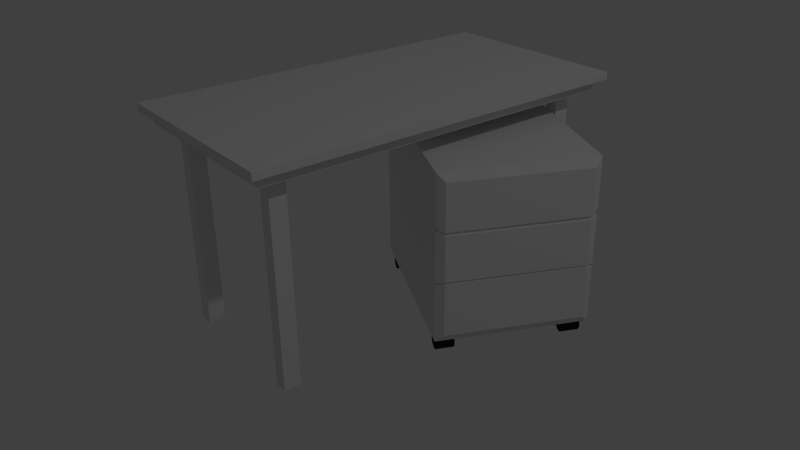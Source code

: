 # Source: desk.blend  (saved by Blender 2.68.0; exported with 4.5.12 LTS)
import bpy
from mathutils import Matrix  # noqa: F401  (used for matrix-valued properties, if any)

bpy.ops.wm.read_factory_settings(use_empty=True)
scene = bpy.context.scene
scene.name = 'Scene'

# ---- collections
col_collection_1 = bpy.data.collections.new('Collection 1'); scene.collection.children.link(col_collection_1)

# ---- materials (node trees are filled in below, after node groups)
mat_material = bpy.data.materials.new('Material')
mat_material.alpha_threshold = 0.0
mat_material.use_transparent_shadow = False
mat_material.roughness = 0.5
mat_material.line_color = (0.0, 0.0, 0.0, 1.0)
mat_material_001 = bpy.data.materials.new('Material.001')
mat_material_001.alpha_threshold = 0.0
mat_material_001.use_transparent_shadow = False
mat_material_001.diffuse_color = (0.01885, 0.01885, 0.01885, 1.0)
mat_material_001.roughness = 0.5
mat_material_001.line_color = (0.0, 0.0, 0.0, 1.0)

# ---- material node trees

# ---- world
world_world = bpy.data.worlds.new('World'); scene.world = world_world
world_world.color = (0.05088, 0.05088, 0.05088)
world_world.use_sun_shadow = False
world_world.sun_shadow_jitter_overblur = 0.0
world_world.cycles.sampling_method = 'MANUAL'
world_world.cycles.sample_map_resolution = 256

# ---- cameras
cam_camera = bpy.data.cameras.new('Camera')
cam_camera.clip_end = 100.0
cam_camera.lens = 35.0
cam_camera.sensor_width = 32.0
cam_camera.sensor_height = 18.0
cam_camera.ortho_scale = 7.314
cam_camera.dof.focus_distance = 0.0
cam_camera.dof.aperture_fstop = 128.0

# ---- lights
light_lamp = bpy.data.lights.new('Lamp', 'POINT')
light_lamp.transmission_factor = 0.0
light_lamp.cutoff_distance = 30.0
light_lamp.energy = 100.0
light_lamp.shadow_buffer_clip_start = 1.001
light_lamp.shadow_soft_size = 0.1
light_lamp.shadow_maximum_resolution = 0.006
light_lamp.use_absolute_resolution = True
light_lamp.cycles.use_multiple_importance_sampling = False

# ---- meshes
me_cube_001 = bpy.data.meshes.new('Cube.001')
me_cube_001.from_pydata([(0.1836, -0.5058, 0.04717), (0.2235, -0.4203, 0.04717), (0.1844, -0.5062, 0.03797), (0.2243, -0.4207, 0.03797), (0.1869, -0.5073, 0.02912), (0.2267, -0.4218, 0.02912), (0.1908, -0.5091, 0.02096), (0.2307, -0.4236, 0.02096), (0.1961, -0.5116, 0.01382), (0.236, -0.4261, 0.01382), (0.2026, -0.5146, 0.00795), (0.2425, -0.4291, 0.00795), (0.21, -0.5181, 0.003591), (0.2499, -0.4326, 0.003591), (0.218, -0.5218, 0.0009064), (0.2579, -0.4363, 0.0009063), (0.2264, -0.5257, 3.353e-08), (0.2662, -0.4402, -2.682e-08), (0.2347, -0.5296, 0.0009064), (0.2746, -0.4441, 0.0009063), (0.2427, -0.5333, 0.003591), (0.2826, -0.4478, 0.003591), (0.2501, -0.5368, 0.00795), (0.29, -0.4513, 0.00795), (0.2566, -0.5398, 0.01382), (0.2965, -0.4543, 0.01382), (0.2619, -0.5423, 0.02096), (0.3018, -0.4568, 0.02096), (0.2659, -0.5441, 0.02912), (0.3057, -0.4586, 0.02912), (0.2683, -0.5453, 0.03797), (0.3082, -0.4598, 0.03797), (0.2691, -0.5456, 0.04717), (0.309, -0.4601, 0.04717), (0.2683, -0.5453, 0.05637), (0.3082, -0.4598, 0.05637), (0.2659, -0.5441, 0.06522), (0.3057, -0.4586, 0.06522), (0.2619, -0.5423, 0.07338), (0.3018, -0.4568, 0.07338), (0.2566, -0.5398, 0.08052), (0.2965, -0.4543, 0.08052), (0.2501, -0.5368, 0.08639), (0.29, -0.4513, 0.08639), (0.2427, -0.5333, 0.09075), (0.2826, -0.4478, 0.09075), (0.2347, -0.5296, 0.09343), (0.2746, -0.4441, 0.09343), (0.2264, -0.5257, 0.09434), (0.2662, -0.4402, 0.09434), (0.218, -0.5218, 0.09343), (0.2579, -0.4363, 0.09343), (0.21, -0.5181, 0.09075), (0.2499, -0.4326, 0.09075), (0.2026, -0.5146, 0.08639), (0.2425, -0.4291, 0.08639), (0.1961, -0.5116, 0.08052), (0.236, -0.4261, 0.08052), (0.1908, -0.5091, 0.07338), (0.2307, -0.4236, 0.07338), (0.1869, -0.5073, 0.06522), (0.2267, -0.4218, 0.06522), (0.1844, -0.5062, 0.05637), (0.2243, -0.4207, 0.05637), (0.4656, 0.09895, 0.04717), (0.5055, 0.1844, 0.04717), (0.4664, 0.09856, 0.03797), (0.5063, 0.1841, 0.03797), (0.4689, 0.09743, 0.02912), (0.5087, 0.1829, 0.02912), (0.4728, 0.09559, 0.02096), (0.5127, 0.1811, 0.02096), (0.4781, 0.09311, 0.01382), (0.518, 0.1786, 0.01382), (0.4846, 0.09009, 0.00795), (0.5245, 0.1756, 0.00795), (0.492, 0.08664, 0.003591), (0.5319, 0.1721, 0.003591), (0.5, 0.0829, 0.0009064), (0.5399, 0.1684, 0.0009063), (0.5084, 0.07901, 3.353e-08), (0.5482, 0.1645, -3.353e-08), (0.5167, 0.07512, 0.0009064), (0.5566, 0.1606, 0.0009063), (0.5247, 0.07138, 0.003591), (0.5646, 0.1569, 0.003591), (0.5321, 0.06794, 0.00795), (0.572, 0.1534, 0.00795), (0.5386, 0.06492, 0.01382), (0.5785, 0.1504, 0.01382), (0.5439, 0.06244, 0.02096), (0.5838, 0.1479, 0.02096), (0.5479, 0.06059, 0.02912), (0.5877, 0.1461, 0.02912), (0.5503, 0.05946, 0.03797), (0.5902, 0.145, 0.03797), (0.5511, 0.05908, 0.04717), (0.591, 0.1446, 0.04717), (0.5503, 0.05946, 0.05637), (0.5902, 0.145, 0.05637), (0.5479, 0.06059, 0.06522), (0.5877, 0.1461, 0.06522), (0.5439, 0.06244, 0.07338), (0.5838, 0.1479, 0.07338), (0.5386, 0.06492, 0.08052), (0.5785, 0.1504, 0.08052), (0.5321, 0.06794, 0.08639), (0.572, 0.1534, 0.08639), (0.5247, 0.07138, 0.09075), (0.5646, 0.1569, 0.09075), (0.5167, 0.07512, 0.09343), (0.5566, 0.1606, 0.09343), (0.5084, 0.07901, 0.09434), (0.5482, 0.1645, 0.09434), (0.5, 0.0829, 0.09343), (0.5399, 0.1684, 0.09343), (0.492, 0.08664, 0.09075), (0.5319, 0.1721, 0.09075), (0.4846, 0.09009, 0.08639), (0.5245, 0.1756, 0.08639), (0.4781, 0.09311, 0.08052), (0.518, 0.1786, 0.08052), (0.4728, 0.09559, 0.07338), (0.5127, 0.1811, 0.07338), (0.4689, 0.09743, 0.06522), (0.5087, 0.1829, 0.06522), (0.4664, 0.09856, 0.05637), (0.5063, 0.1841, 0.05637), (-0.309, 0.4601, 0.04717), (-0.2691, 0.5456, 0.04717), (-0.3082, 0.4598, 0.03797), (-0.2683, 0.5453, 0.03797), (-0.3057, 0.4586, 0.02912), (-0.2659, 0.5441, 0.02912), (-0.3018, 0.4568, 0.02096), (-0.2619, 0.5423, 0.02096), (-0.2965, 0.4543, 0.01382), (-0.2566, 0.5398, 0.01382), (-0.29, 0.4513, 0.00795), (-0.2501, 0.5368, 0.00795), (-0.2826, 0.4478, 0.003591), (-0.2427, 0.5333, 0.003591), (-0.2746, 0.4441, 0.0009064), (-0.2347, 0.5296, 0.0009063), (-0.2662, 0.4402, 3.353e-08), (-0.2264, 0.5257, -3.353e-08), (-0.2579, 0.4363, 0.0009064), (-0.218, 0.5218, 0.0009063), (-0.2499, 0.4326, 0.003591), (-0.21, 0.5181, 0.003591), (-0.2425, 0.4291, 0.00795), (-0.2026, 0.5146, 0.00795), (-0.236, 0.4261, 0.01382), (-0.1961, 0.5116, 0.01382), (-0.2307, 0.4236, 0.02096), (-0.1908, 0.5091, 0.02096), (-0.2267, 0.4218, 0.02912), (-0.1869, 0.5073, 0.02912), (-0.2243, 0.4207, 0.03797), (-0.1844, 0.5062, 0.03797), (-0.2235, 0.4203, 0.04717), (-0.1836, 0.5058, 0.04717), (-0.2243, 0.4207, 0.05637), (-0.1844, 0.5062, 0.05637), (-0.2267, 0.4218, 0.06522), (-0.1869, 0.5073, 0.06522), (-0.2307, 0.4236, 0.07338), (-0.1908, 0.5091, 0.07338), (-0.236, 0.4261, 0.08052), (-0.1961, 0.5116, 0.08052), (-0.2425, 0.4291, 0.08639), (-0.2026, 0.5146, 0.08639), (-0.2499, 0.4326, 0.09075), (-0.21, 0.5181, 0.09075), (-0.2579, 0.4363, 0.09343), (-0.218, 0.5218, 0.09343), (-0.2662, 0.4402, 0.09434), (-0.2264, 0.5257, 0.09434), (-0.2746, 0.4441, 0.09343), (-0.2347, 0.5296, 0.09343), (-0.2826, 0.4478, 0.09075), (-0.2427, 0.5333, 0.09075), (-0.29, 0.4513, 0.08639), (-0.2501, 0.5368, 0.08639), (-0.2965, 0.4543, 0.08052), (-0.2566, 0.5398, 0.08052), (-0.3018, 0.4568, 0.07338), (-0.2619, 0.5423, 0.07338), (-0.3057, 0.4586, 0.06522), (-0.2659, 0.5441, 0.06522), (-0.3082, 0.4598, 0.05637), (-0.2683, 0.5453, 0.05637), (-0.591, -0.1446, 0.04717), (-0.5511, -0.05908, 0.04717), (-0.5902, -0.145, 0.03797), (-0.5503, -0.05946, 0.03797), (-0.5877, -0.1461, 0.02912), (-0.5479, -0.06059, 0.02912), (-0.5838, -0.1479, 0.02096), (-0.5439, -0.06244, 0.02096), (-0.5785, -0.1504, 0.01382), (-0.5386, -0.06492, 0.01382), (-0.572, -0.1534, 0.00795), (-0.5321, -0.06794, 0.00795), (-0.5646, -0.1569, 0.003591), (-0.5247, -0.07138, 0.003591), (-0.5566, -0.1606, 0.0009064), (-0.5167, -0.07512, 0.0009063), (-0.5482, -0.1645, 3.353e-08), (-0.5084, -0.07901, -2.682e-08), (-0.5399, -0.1684, 0.0009064), (-0.5, -0.0829, 0.0009063), (-0.5319, -0.1721, 0.003591), (-0.492, -0.08664, 0.003591), (-0.5245, -0.1756, 0.00795), (-0.4846, -0.09009, 0.00795), (-0.518, -0.1786, 0.01382), (-0.4781, -0.09311, 0.01382), (-0.5127, -0.1811, 0.02096), (-0.4728, -0.09559, 0.02096), (-0.5087, -0.1829, 0.02912), (-0.4689, -0.09743, 0.02912), (-0.5063, -0.1841, 0.03797), (-0.4664, -0.09856, 0.03797), (-0.5055, -0.1844, 0.04717), (-0.4656, -0.09895, 0.04717), (-0.5063, -0.1841, 0.05637), (-0.4664, -0.09856, 0.05637), (-0.5087, -0.1829, 0.06522), (-0.4689, -0.09743, 0.06522), (-0.5127, -0.1811, 0.07338), (-0.4728, -0.09559, 0.07338), (-0.518, -0.1786, 0.08052), (-0.4781, -0.09311, 0.08052), (-0.5245, -0.1756, 0.08639), (-0.4846, -0.09009, 0.08639), (-0.5319, -0.1721, 0.09075), (-0.492, -0.08664, 0.09075), (-0.5399, -0.1684, 0.09343), (-0.5, -0.0829, 0.09343), (-0.5482, -0.1645, 0.09434), (-0.5084, -0.07901, 0.09434), (-0.5566, -0.1606, 0.09343), (-0.5167, -0.07512, 0.09343), (-0.5646, -0.1569, 0.09075), (-0.5247, -0.07138, 0.09075), (-0.572, -0.1534, 0.08639), (-0.5321, -0.06794, 0.08639), (-0.5785, -0.1504, 0.08052), (-0.5386, -0.06492, 0.08052), (-0.5838, -0.1479, 0.07338), (-0.5439, -0.06244, 0.07338), (-0.5877, -0.1461, 0.06522), (-0.5479, -0.06059, 0.06522), (-0.5902, -0.145, 0.05637), (-0.5503, -0.05946, 0.05637), (-0.6343, -0.1448, 0.09735), (-0.2962, 0.5803, 0.09735), (0.6102, 0.1576, 0.09735), (0.2721, -0.5674, 0.09735), (-0.6343, -0.1448, 0.9973), (-0.2962, 0.5803, 0.9973), (0.6102, 0.1576, 0.9973), (0.2721, -0.5674, 0.9973), (-0.6433, -0.09688, 0.1419), (-0.3386, 0.5564, 0.1419), (-0.6433, -0.09688, 0.9528), (-0.3386, 0.5564, 0.9528), (-0.2962, 0.5803, 0.7204), (-0.6343, -0.1448, 0.7204), (0.6102, 0.1576, 0.7204), (0.2721, -0.5674, 0.7204), (-0.3386, 0.5564, 0.7033), (-0.6433, -0.09688, 0.7033), (-0.2962, 0.5803, 0.6988), (0.6102, 0.1576, 0.6988), (0.2721, -0.5674, 0.6988), (-0.3386, 0.5564, 0.6838), (-0.6343, -0.1448, 0.6988), (-0.6433, -0.09688, 0.6838), (-0.2962, 0.5803, 0.4286), (0.6102, 0.1576, 0.4286), (0.2721, -0.5674, 0.4286), (-0.3386, 0.5564, 0.4403), (-0.6343, -0.1448, 0.4286), (-0.6433, -0.09688, 0.4403), (-0.2962, 0.5803, 0.4155), (0.6102, 0.1576, 0.4155), (0.2721, -0.5674, 0.4155), (-0.3386, 0.5564, 0.4286), (-0.6343, -0.1448, 0.4155), (-0.6433, -0.09688, 0.4286), (-0.2888, 0.5768, 0.7204), (-0.6269, -0.1482, 0.7204), (-0.3313, 0.553, 0.7033), (-0.6359, -0.1003, 0.7033), (-0.2888, 0.5768, 0.6988), (-0.3313, 0.553, 0.6838), (-0.6269, -0.1482, 0.6988), (-0.6359, -0.1003, 0.6838), (-0.2888, 0.5768, 0.4286), (-0.3313, 0.553, 0.4403), (-0.6269, -0.1482, 0.4286), (-0.6359, -0.1003, 0.4403), (-0.2888, 0.5768, 0.4155), (-0.3313, 0.553, 0.4286), (-0.6269, -0.1482, 0.4155), (-0.6359, -0.1003, 0.4286)], [], [(0, 1, 3, 2), (2, 3, 5, 4), (4, 5, 7, 6), (6, 7, 9, 8), (8, 9, 11, 10), (10, 11, 13, 12), (12, 13, 15, 14), (14, 15, 17, 16), (16, 17, 19, 18), (18, 19, 21, 20), (20, 21, 23, 22), (22, 23, 25, 24), (24, 25, 27, 26), (26, 27, 29, 28), (28, 29, 31, 30), (30, 31, 33, 32), (32, 33, 35, 34), (34, 35, 37, 36), (36, 37, 39, 38), (38, 39, 41, 40), (40, 41, 43, 42), (42, 43, 45, 44), (44, 45, 47, 46), (46, 47, 49, 48), (48, 49, 51, 50), (50, 51, 53, 52), (52, 53, 55, 54), (54, 55, 57, 56), (56, 57, 59, 58), (58, 59, 61, 60), (3, 1, 63, 61, 59, 57, 55, 53, 51, 49, 47, 45, 43, 41, 39, 37, 35, 33, 31, 29, 27, 25, 23, 21, 19, 17, 15, 13, 11, 9, 7, 5), (62, 63, 1, 0), (60, 61, 63, 62), (0, 2, 4, 6, 8, 10, 12, 14, 16, 18, 20, 22, 24, 26, 28, 30, 32, 34, 36, 38, 40, 42, 44, 46, 48, 50, 52, 54, 56, 58, 60, 62), (64, 65, 67, 66), (66, 67, 69, 68), (68, 69, 71, 70), (70, 71, 73, 72), (72, 73, 75, 74), (74, 75, 77, 76), (76, 77, 79, 78), (78, 79, 81, 80), (80, 81, 83, 82), (82, 83, 85, 84), (84, 85, 87, 86), (86, 87, 89, 88), (88, 89, 91, 90), (90, 91, 93, 92), (92, 93, 95, 94), (94, 95, 97, 96), (96, 97, 99, 98), (98, 99, 101, 100), (100, 101, 103, 102), (102, 103, 105, 104), (104, 105, 107, 106), (106, 107, 109, 108), (108, 109, 111, 110), (110, 111, 113, 112), (112, 113, 115, 114), (114, 115, 117, 116), (116, 117, 119, 118), (118, 119, 121, 120), (120, 121, 123, 122), (122, 123, 125, 124), (67, 65, 127, 125, 123, 121, 119, 117, 115, 113, 111, 109, 107, 105, 103, 101, 99, 97, 95, 93, 91, 89, 87, 85, 83, 81, 79, 77, 75, 73, 71, 69), (126, 127, 65, 64), (124, 125, 127, 126), (64, 66, 68, 70, 72, 74, 76, 78, 80, 82, 84, 86, 88, 90, 92, 94, 96, 98, 100, 102, 104, 106, 108, 110, 112, 114, 116, 118, 120, 122, 124, 126), (128, 129, 131, 130), (130, 131, 133, 132), (132, 133, 135, 134), (134, 135, 137, 136), (136, 137, 139, 138), (138, 139, 141, 140), (140, 141, 143, 142), (142, 143, 145, 144), (144, 145, 147, 146), (146, 147, 149, 148), (148, 149, 151, 150), (150, 151, 153, 152), (152, 153, 155, 154), (154, 155, 157, 156), (156, 157, 159, 158), (158, 159, 161, 160), (160, 161, 163, 162), (162, 163, 165, 164), (164, 165, 167, 166), (166, 167, 169, 168), (168, 169, 171, 170), (170, 171, 173, 172), (172, 173, 175, 174), (174, 175, 177, 176), (176, 177, 179, 178), (178, 179, 181, 180), (180, 181, 183, 182), (182, 183, 185, 184), (184, 185, 187, 186), (186, 187, 189, 188), (131, 129, 191, 189, 187, 185, 183, 181, 179, 177, 175, 173, 171, 169, 167, 165, 163, 161, 159, 157, 155, 153, 151, 149, 147, 145, 143, 141, 139, 137, 135, 133), (190, 191, 129, 128), (188, 189, 191, 190), (128, 130, 132, 134, 136, 138, 140, 142, 144, 146, 148, 150, 152, 154, 156, 158, 160, 162, 164, 166, 168, 170, 172, 174, 176, 178, 180, 182, 184, 186, 188, 190), (192, 193, 195, 194), (194, 195, 197, 196), (196, 197, 199, 198), (198, 199, 201, 200), (200, 201, 203, 202), (202, 203, 205, 204), (204, 205, 207, 206), (206, 207, 209, 208), (208, 209, 211, 210), (210, 211, 213, 212), (212, 213, 215, 214), (214, 215, 217, 216), (216, 217, 219, 218), (218, 219, 221, 220), (220, 221, 223, 222), (222, 223, 225, 224), (224, 225, 227, 226), (226, 227, 229, 228), (228, 229, 231, 230), (230, 231, 233, 232), (232, 233, 235, 234), (234, 235, 237, 236), (236, 237, 239, 238), (238, 239, 241, 240), (240, 241, 243, 242), (242, 243, 245, 244), (244, 245, 247, 246), (246, 247, 249, 248), (248, 249, 251, 250), (250, 251, 253, 252), (195, 193, 255, 253, 251, 249, 247, 245, 243, 241, 239, 237, 235, 233, 231, 229, 227, 225, 223, 221, 219, 217, 215, 213, 211, 209, 207, 205, 203, 201, 199, 197), (254, 255, 193, 192), (252, 253, 255, 254), (192, 194, 196, 198, 200, 202, 204, 206, 208, 210, 212, 214, 216, 218, 220, 222, 224, 226, 228, 230, 232, 234, 236, 238, 240, 242, 244, 246, 248, 250, 252, 254), (260, 261, 267, 266), (286, 287, 258, 257), (287, 288, 259, 258), (288, 290, 256, 259), (256, 257, 258, 259), (263, 262, 261, 260), (291, 289, 265, 264), (286, 257, 265, 289), (257, 256, 264, 265), (269, 260, 266, 273), (261, 262, 270, 268), (262, 263, 271, 270), (263, 260, 269, 271), (266, 267, 272, 273), (261, 268, 272, 267), (290, 284, 302, 306), (268, 270, 275, 274), (270, 271, 276, 275), (271, 269, 278, 276), (273, 272, 294, 295), (286, 289, 305, 304), (284, 278, 279, 285), (274, 275, 281, 280), (275, 276, 282, 281), (276, 278, 284, 282), (279, 277, 283, 285), (274, 280, 283, 277), (277, 279, 299, 297), (280, 281, 287, 286), (281, 282, 288, 287), (282, 284, 290, 288), (285, 283, 301, 303), (289, 291, 307, 305), (256, 290, 291, 264), (298, 293, 295, 299), (295, 294, 297, 299), (292, 296, 297, 294), (306, 302, 303, 307), (303, 301, 305, 307), (300, 304, 305, 301), (283, 280, 300, 301), (274, 277, 297, 296), (278, 269, 293, 298), (291, 290, 306, 307), (272, 268, 292, 294), (284, 285, 303, 302), (279, 278, 298, 299), (269, 273, 295, 293), (280, 286, 304, 300), (268, 274, 296, 292)])
me_cube_001.polygons.foreach_set('material_index', [1, 1, 1, 1, 1, 1, 1, 1, 1, 1, 1, 1, 1, 1, 1, 1, 1, 1, 1, 1, 1, 1, 1, 1, 1, 1, 1, 1, 1, 1, 1, 1, 1, 1, 1, 1, 1, 1, 1, 1, 1, 1, 1, 1, 1, 1, 1, 1, 1, 1, 1, 1, 1, 1, 1, 1, 1, 1, 1, 1, 1, 1, 1, 1, 1, 1, 1, 1, 1, 1, 1, 1, 1, 1, 1, 1, 1, 1, 1, 1, 1, 1, 1, 1, 1, 1, 1, 1, 1, 1, 1, 1, 1, 1, 1, 1, 1, 1, 1, 1, 1, 1, 1, 1, 1, 1, 1, 1, 1, 1, 1, 1, 1, 1, 1, 1, 1, 1, 1, 1, 1, 1, 1, 1, 1, 1, 1, 1, 1, 1, 1, 1, 1, 1, 1, 1, 0, 0, 0, 0, 0, 0, 0, 0, 0, 0, 0, 0, 0, 0, 0, 0, 0, 0, 0, 0, 0, 0, 0, 0, 0, 0, 0, 0, 0, 0, 0, 0, 0, 0, 0, 0, 0, 0, 0, 0, 0, 0, 0, 0, 0, 0, 0, 0, 0, 0])
_uv = me_cube_001.uv_layers.new(name='UVMap')
_uv.uv.foreach_set('vector', [0.0, 0.0, 0.0, 0.0, 0.0, 0.0, 0.0, 0.0, 0.0, 0.0, 0.0, 0.0, 0.0, 0.0, 0.0, 0.0, 0.0, 0.0, 0.0, 0.0, 0.0, 0.0, 0.0, 0.0, 0.0, 0.0, 0.0, 0.0, 0.0, 0.0, 0.0, 0.0, 0.0, 0.0, 0.0, 0.0, 0.0, 0.0, 0.0, 0.0, 0.0, 0.0, 0.0, 0.0, 0.0, 0.0, 0.0, 0.0, 0.0, 0.0, 0.0, 0.0, 0.0, 0.0, 0.0, 0.0, 0.0, 0.0, 0.0, 0.0, 0.0, 0.0, 0.0, 0.0, 0.0, 0.0, 0.0, 0.0, 0.0, 0.0, 0.0, 0.0, 0.0, 0.0, 0.0, 0.0, 0.0, 0.0, 0.0, 0.0, 0.0, 0.0, 0.0, 0.0, 0.0, 0.0, 0.0, 0.0, 0.0, 0.0, 0.0, 0.0, 0.0, 0.0, 0.0, 0.0, 0.0, 0.0, 0.0, 0.0, 0.0, 0.0, 0.0, 0.0, 0.0, 0.0, 0.0, 0.0, 0.0, 0.0, 0.0, 0.0, 0.0, 0.0, 0.0, 0.0, 0.0, 0.0, 0.0, 0.0, 0.0, 0.0, 0.0, 0.0, 0.0, 0.0, 0.0, 0.0, 0.0, 0.0, 0.0, 0.0, 0.0, 0.0, 0.0, 0.0, 0.0, 0.0, 0.0, 0.0, 0.0, 0.0, 0.0, 0.0, 0.0, 0.0, 0.0, 0.0, 0.0, 0.0, 0.0, 0.0, 0.0, 0.0, 0.0, 0.0, 0.0, 0.0, 0.0, 0.0, 0.0, 0.0, 0.0, 0.0, 0.0, 0.0, 0.0, 0.0, 0.0, 0.0, 0.0, 0.0, 0.0, 0.0, 0.0, 0.0, 0.0, 0.0, 0.0, 0.0, 0.0, 0.0, 0.0, 0.0, 0.0, 0.0, 0.0, 0.0, 0.0, 0.0, 0.0, 0.0, 0.0, 0.0, 0.0, 0.0, 0.0, 0.0, 0.0, 0.0, 0.0, 0.0, 0.0, 0.0, 0.0, 0.0, 0.0, 0.0, 0.0, 0.0, 0.0, 0.0, 0.0, 0.0, 0.0, 0.0, 0.0, 0.0, 0.0, 0.0, 0.0, 0.0, 0.0, 0.0, 0.0, 0.0, 0.0, 0.0, 0.0, 0.0, 0.0, 0.0, 0.0, 0.0, 0.0, 0.0, 0.0, 0.0, 0.0, 0.0, 0.0, 0.0, 0.0, 0.0, 0.0, 0.0, 0.0, 0.0, 0.0, 0.0, 0.0, 0.0, 0.0, 0.0, 0.0, 0.0, 0.0, 0.0, 0.0, 0.0, 0.0, 0.0, 0.0, 0.0, 0.0, 0.0, 0.0, 0.0, 0.0, 0.0, 0.0, 0.0, 0.0, 0.0, 0.0, 0.0, 0.0, 0.0, 0.0, 0.0, 0.0, 0.0, 0.0, 0.0, 0.0, 0.0, 0.0, 0.0, 0.0, 0.0, 0.0, 0.0, 0.0, 0.0, 0.0, 0.0, 0.0, 0.0, 0.0, 0.0, 0.0, 0.0, 0.0, 0.0, 0.0, 0.0, 0.0, 0.0, 0.0, 0.0, 0.0, 0.0, 0.0, 0.0, 0.0, 0.0, 0.0, 0.0, 0.0, 0.0, 0.0, 0.0, 0.0, 0.0, 0.0, 0.0, 0.0, 0.0, 0.0, 0.0, 0.0, 0.0, 0.0, 0.0, 0.0, 0.0, 0.0, 0.0, 0.0, 0.0, 0.0, 0.0, 0.0, 0.0, 0.0, 0.0, 0.0, 0.0, 0.0, 0.0, 0.0, 0.0, 0.0, 0.0, 0.0, 0.0, 0.0, 0.0, 0.0, 0.0, 0.0, 0.0, 0.0, 0.0, 0.0, 0.0, 0.0, 0.0, 0.0, 0.0, 0.0, 0.0, 0.0, 0.0, 0.0, 0.0, 0.0, 0.0, 0.0, 0.0, 0.0, 0.0, 0.0, 0.0, 0.0, 0.0, 0.0, 0.0, 0.0, 0.0, 0.0, 0.0, 0.0, 0.0, 0.0, 0.0, 0.0, 0.0, 0.0, 0.0, 0.0, 0.0, 0.0, 0.0, 0.0, 0.0, 0.0, 0.0, 0.0, 0.0, 0.0, 0.0, 0.0, 0.0, 0.0, 0.0, 0.0, 0.0, 0.0, 0.0, 0.0, 0.0, 0.0, 0.0, 0.0, 0.0, 0.0, 0.0, 0.0, 0.0, 0.0, 0.0, 0.0, 0.0, 0.0, 0.0, 0.0, 0.0, 0.0, 0.0, 0.0, 0.0, 0.0, 0.0, 0.0, 0.0, 0.0, 0.0, 0.0, 0.0, 0.0, 0.0, 0.0, 0.0, 0.0, 0.0, 0.0, 0.0, 0.0, 0.0, 0.0, 0.0, 0.0, 0.0, 0.0, 0.0, 0.0, 0.0, 0.0, 0.0, 0.0, 0.0, 0.0, 0.0, 0.0, 0.0, 0.0, 0.0, 0.0, 0.0, 0.0, 0.0, 0.0, 0.0, 0.0, 0.0, 0.0, 0.0, 0.0, 0.0, 0.0, 0.0, 0.0, 0.0, 0.0, 0.0, 0.0, 0.0, 0.0, 0.0, 0.0, 0.0, 0.0, 0.0, 0.0, 0.0, 0.0, 0.0, 0.0, 0.0, 0.0, 0.0, 0.0, 0.0, 0.0, 0.0, 0.0, 0.0, 0.0, 0.0, 0.0, 0.0, 0.0, 0.0, 0.0, 0.0, 0.0, 0.0, 0.0, 0.0, 0.0, 0.0, 0.0, 0.0, 0.0, 0.0, 0.0, 0.0, 0.0, 0.0, 0.0, 0.0, 0.0, 0.0, 0.0, 0.0, 0.0, 0.0, 0.0, 0.0, 0.0, 0.0, 0.0, 0.0, 0.0, 0.0, 0.0, 0.0, 0.0, 0.0, 0.0, 0.0, 0.0, 0.0, 0.0, 0.0, 0.0, 0.0, 0.0, 0.0, 0.0, 0.0, 0.0, 0.0, 0.0, 0.0, 0.0, 0.0, 0.0, 0.0, 0.0, 0.0, 0.0, 0.0, 0.0, 0.0, 0.0, 0.0, 0.0, 0.0, 0.0, 0.0, 0.0, 0.0, 0.0, 0.0, 0.0, 0.0, 0.0, 0.0, 0.0, 0.0, 0.0, 0.0, 0.0, 0.0, 0.0, 0.0, 0.0, 0.0, 0.0, 0.0, 0.0, 0.0, 0.0, 0.0, 0.0, 0.0, 0.0, 0.0, 0.0, 0.0, 0.0, 0.0, 0.0, 0.0, 0.0, 0.0, 0.0, 0.0, 0.0, 0.0, 0.0, 0.0, 0.0, 0.0, 0.0, 0.0, 0.0, 0.0, 0.0, 0.0, 0.0, 0.0, 0.0, 0.0, 0.0, 0.0, 0.0, 0.0, 0.0, 0.0, 0.0, 0.0, 0.0, 0.0, 0.0, 0.0, 0.0, 0.0, 0.0, 0.0, 0.0, 0.0, 0.0, 0.0, 0.0, 0.0, 0.0, 0.0, 0.0, 0.0, 0.0, 0.0, 0.0, 0.0, 0.0, 0.0, 0.0, 0.0, 0.0, 0.0, 0.0, 0.0, 0.0, 0.0, 0.0, 0.0, 0.0, 0.0, 0.0, 0.0, 0.0, 0.0, 0.0, 0.0, 0.0, 0.0, 0.0, 0.0, 0.0, 0.0, 0.0, 0.0, 0.0, 0.0, 0.0, 0.0, 0.0, 0.0, 0.0, 0.0, 0.0, 0.0, 0.0, 0.0, 0.0, 0.0, 0.0, 0.0, 0.0, 0.0, 0.0, 0.0, 0.0, 0.0, 0.0, 0.0, 0.0, 0.0, 0.0, 0.0, 0.0, 0.0, 0.0, 0.0, 0.0, 0.0, 0.0, 0.0, 0.0, 0.0, 0.0, 0.0, 0.0, 0.0, 0.0, 0.0, 0.0, 0.0, 0.0, 0.0, 0.0, 0.0, 0.0, 0.0, 0.0, 0.0, 0.0, 0.0, 0.0, 0.0, 0.0, 0.0, 0.0, 0.0, 0.0, 0.0, 0.0, 0.0, 0.0, 0.0, 0.0, 0.0, 0.0, 0.0, 0.0, 0.0, 0.0, 0.0, 0.0, 0.0, 0.0, 0.0, 0.0, 0.0, 0.0, 0.0, 0.0, 0.0, 0.0, 0.0, 0.0, 0.0, 0.0, 0.0, 0.0, 0.0, 0.0, 0.0, 0.0, 0.0, 0.0, 0.0, 0.0, 0.0, 0.0, 0.0, 0.0, 0.0, 0.0, 0.0, 0.0, 0.0, 0.0, 0.0, 0.0, 0.0, 0.0, 0.0, 0.0, 0.0, 0.0, 0.0, 0.0, 0.0, 0.0, 0.0, 0.0, 0.0, 0.0, 0.0, 0.0, 0.0, 0.0, 0.0, 0.0, 0.0, 0.0, 0.0, 0.0, 0.0, 0.0, 0.0, 0.0, 0.0, 0.0, 0.0, 0.0, 0.0, 0.0, 0.0, 0.0, 0.0, 0.0, 0.0, 0.0, 0.0, 0.0, 0.0, 0.0, 0.0, 0.0, 0.0, 0.0, 0.0, 0.0, 0.0, 0.0, 0.0, 0.0, 0.0, 0.0, 0.0, 0.0, 0.0, 0.0, 0.0, 0.0, 0.0, 0.0, 0.0, 0.0, 0.0, 0.0, 0.0, 0.0, 0.0, 0.0, 0.0, 0.0, 0.0, 0.0, 0.0, 0.0, 0.0, 0.0, 0.0, 0.0, 0.0, 0.0, 0.0, 0.0, 0.0, 0.0, 0.0, 0.0, 0.0, 0.0, 0.0, 0.0, 0.0, 0.0, 0.0, 0.0, 0.0, 0.0, 0.0, 0.0, 0.0, 0.0, 0.0, 0.0, 0.0, 0.0, 0.0, 0.0, 0.0, 0.0, 0.0, 0.0, 0.0, 0.0, 0.0, 0.0, 0.0, 0.0, 0.0, 0.0, 0.0, 0.0, 0.0, 0.0, 0.0, 0.0, 0.0, 0.0, 0.0, 0.0, 0.0, 0.0, 0.0, 0.0, 0.0, 0.0, 0.0, 0.0, 0.0, 0.0, 0.0, 0.0, 0.0, 0.0, 0.0, 0.0, 0.0, 0.0, 0.0, 0.0, 0.0, 0.0, 0.0, 0.0, 0.0, 0.0, 0.0, 0.0, 0.0, 0.0, 0.0, 0.0, 0.0, 0.0, 0.0, 0.0, 0.0, 0.0, 0.0, 0.0, 0.0, 0.0, 0.0, 0.0, 0.0, 0.0, 0.0, 0.0, 0.0, 0.0, 0.0, 0.0, 0.0, 0.0, 0.0, 0.0, 0.0, 0.0, 0.0, 0.0, 0.0, 0.0, 0.0, 0.0, 0.0, 0.0, 0.0, 0.0, 0.0, 0.0, 0.0, 0.0, 0.0, 0.0, 0.0, 0.0, 0.0, 0.0, 0.0, 0.0, 0.0, 0.0, 0.0, 0.0, 0.0, 0.0, 0.0, 0.0, 0.0, 0.0, 0.0, 0.0, 0.0, 0.0, 0.0, 0.0, 0.0, 0.0, 0.0, 0.0, 0.0, 0.0, 0.0, 0.0, 0.0, 0.0, 0.0, 0.0, 0.0, 0.0, 0.0, 0.0, 0.0, 0.0, 0.0, 0.0, 0.0, 0.0, 0.0, 0.0, 0.0, 0.0, 0.0, 0.0, 0.0, 0.0, 0.0, 0.0, 0.0, 0.0, 0.0, 0.0, 0.0, 0.0, 0.0, 0.0, 0.0, 0.0, 0.0, 0.0, 0.0, 0.0, 0.0, 0.0, 0.0, 0.0, 0.0, 0.0, 0.0, 0.0, 0.0, 0.0, 0.0, 0.0, 0.0, 0.0, 0.0, 0.0, 0.0, 0.0, 0.0, 0.0, 0.0, 0.0, 0.0, 0.0, 0.0, 0.0, 0.0, 0.0, 0.0, 0.0, 0.0, 0.0, 0.0, 0.0, 0.0, 0.0, 0.0, 0.0, 0.0, 0.0, 0.0, 0.0, 0.0, 0.0, 0.0, 0.0, 0.0, 0.0, 0.0, 0.0, 0.0, 0.0, 0.0, 0.0, 0.0, 0.0, 0.0, 0.0, 0.0, 0.0, 0.0, 0.0, 0.0, 0.0, 0.0, 0.0, 0.0, 0.0, 0.0, 0.0, 0.0, 0.0, 0.0, 0.0, 0.0, 0.0, 0.0, 0.0, 0.0, 0.0, 0.0, 0.0, 0.0, 0.0, 0.0, 0.0, 0.0, 0.0, 0.0, 0.0, 0.0, 0.0, 0.0, 0.0, 0.0, 0.0, 0.0, 0.0, 0.0, 0.0, 0.0, 0.0, 0.0, 0.0, 0.0, 0.0, 0.0, 0.0, 0.0, 0.0, 0.0, 0.0, 0.0, 0.0, 0.0, 0.0, 0.0, 0.0, 0.0, 0.0, 0.0, 0.0, 0.0, 0.0, 0.0, 0.0, 0.0, 0.0, 0.0, 0.0, 0.0, 0.0, 0.0, 0.0, 0.0, 0.0, 0.0, 0.0, 0.0, 0.0, 0.0, 0.0, 0.0, 0.0, 0.0, 0.0, 0.0, 0.0, 0.0, 0.0, 0.0, 0.0, 0.0, 0.0, 0.0, 0.0, 0.0, 0.0, 0.0, 0.0, 0.0, 0.0, 0.0, 0.0, 0.0, 0.0, 0.0, 0.0, 0.0, 0.0, 0.0, 0.0, 0.0, 0.0, 0.0, 0.0, 0.0, 0.0, 0.0, 0.0, 0.0, 0.0, 0.0, 0.0, 0.0, 0.0, 0.0, 0.0, 0.0, 0.0, 0.0, 0.0, 0.0, 0.0, 0.0, 0.0, 0.0, 0.0, 0.0, 0.0, 0.0, 0.0, 0.0, 0.0, 0.0, 0.0, 0.0, 0.0, 0.0, 0.0, 0.0, 0.0, 0.0, 0.0, 0.0, 0.0, 0.0, 0.0, 0.0, 0.0, 0.0, 0.0, 0.0, 0.0, 0.0, 0.0, 0.0, 0.0, 0.0, 0.0, 0.0, 0.0, 0.0, 0.0, 0.0, 0.0, 0.0, 0.0, 0.0, 0.0, 0.0, 0.0, 0.0, 0.0, 0.0, 0.0, 0.0, 0.0, 0.0, 0.0, 0.0, 0.0, 0.0, 0.0, 0.0, 0.0, 0.0, 0.0, 0.0, 0.0, 0.0, 0.0, 0.0, 0.0, 0.0, 0.0, 0.0, 0.0, 0.0, 0.0, 0.0, 0.0, 0.0, 0.0, 0.0, 0.0, 0.0, 0.0, 0.0, 0.0, 0.0, 0.0, 0.0, 0.0, 0.0, 0.0, 0.0, 0.0, 0.0, 0.0, 0.0, 0.0, 0.0, 0.0, 0.0, 0.0, 0.0, 0.0, 0.0, 0.0, 0.0, 0.0, 0.0, 0.0, 0.0, 0.0, 0.0, 0.0, 0.0, 0.0, 0.0, 0.0, 0.0, 0.0, 0.0, 0.0, 0.0, 0.0, 0.0, 0.0, 0.0, 0.0, 0.0, 0.0, 0.0, 0.0, 0.0, 0.0, 0.0, 0.0, 0.0, 0.0, 0.0, 0.0, 0.0, 0.0, 0.0, 0.0, 0.0, 0.0, 0.0, 0.0, 0.0, 0.0, 0.0, 0.0, 0.0, 0.0, 0.0, 0.0, 0.0, 0.0, 0.0, 0.0, 0.0, 0.0, 0.0, 0.0, 0.0, 0.0, 0.0, 0.0, 0.0, 0.0, 0.0, 0.0, 0.0, 0.0, 0.0, 0.0, 0.0, 0.0, 0.0, 0.0, 0.0, 0.0, 0.0, 0.0, 0.0, 0.0, 0.0, 0.0, 0.0, 0.0, 0.0, 0.0, 0.0, 0.0, 0.0, 0.0, 0.0, 0.0, 0.0, 0.0, 0.0, 0.0, 0.0, 0.0, 0.0, 0.0, 0.0, 0.0, 0.0, 0.0, 0.0, 0.0, 0.0, 0.0, 0.0, 0.0, 0.0, 0.0, 0.0, 0.0, 0.0, 0.0, 0.0, 0.0, 0.0, 0.0, 0.0, 0.0, 0.0, 0.0, 0.0, 0.0, 0.0, 0.0, 0.0, 0.0, 0.0, 0.0, 0.0, 0.0, 0.0, 0.0, 0.0, 0.0, 0.0, 0.0, 0.0, 0.0, 0.0, 0.0, 0.0, 3.552e-05, 3.552e-05, 1.0, 3.552e-05, 0.9505, 0.1262, 0.04954, 0.1262, 7.632e-05, 0.9374, 0.5815, 0.9374, 0.5815, 0.9999, 7.632e-05, 0.9999, 0.8888, 0.06258, 9.427e-05, 0.06258, 9.426e-05, 9.436e-05, 0.8888, 9.426e-05, 0.9999, 0.05633, 9.486e-05, 0.05633, 9.485e-05, 9.509e-05, 0.9999, 9.485e-05, 8.943e-05, 8.955e-05, 0.7999, 8.943e-05, 0.7999, 0.9999, 8.955e-05, 0.9999, 0.9999, 8.952e-05, 0.9999, 0.7999, 8.943e-05, 0.7999, 8.961e-05, 8.943e-05, 0.4652, 0.06256, 6.82e-05, 0.06256, 6.82e-05, 6.841e-05, 0.4652, 6.82e-05, 2.327e-05, 0.06252, 2.327e-05, 2.327e-05, 0.05417, 0.04953, 0.05417, 0.1058, 1.0, 0.06607, 2.57e-05, 0.06607, 0.04953, 2.57e-05, 0.9505, 2.615e-05, 0.05417, 0.5, 0.05417, 1.0, 2.327e-05, 0.9505, 2.343e-05, 0.5, 7.624e-05, 7.624e-05, 0.5815, 7.624e-05, 0.5815, 0.5, 7.628e-05, 0.5, 0.8888, 0.9999, 9.44e-05, 0.9999, 9.433e-05, 0.5, 0.8888, 0.5, 0.9999, 0.8999, 9.497e-05, 0.8999, 9.491e-05, 0.45, 0.9999, 0.45, 0.4652, 0.9999, 6.831e-05, 0.9999, 6.825e-05, 0.5, 0.4652, 0.5, 2.327e-05, 1.0, 2.327e-05, 0.5, 0.05417, 0.5, 0.05417, 0.9505, 9.486e-05, 0.05633, 9.487e-05, 0.1126, 9.487e-05, 0.1126, 9.486e-05, 0.05633, 7.628e-05, 0.5, 0.5815, 0.5, 0.5815, 0.75, 7.63e-05, 0.75, 0.8888, 0.5, 9.433e-05, 0.5, 9.43e-05, 0.25, 0.8888, 0.25, 0.9999, 0.45, 9.491e-05, 0.45, 9.488e-05, 0.2251, 0.9999, 0.2251, 0.4652, 0.5, 6.825e-05, 0.5, 6.825e-05, 0.5, 0.4652, 0.5, 2.327e-05, 0.06252, 0.05417, 0.1058, 0.05417, 0.1058, 2.327e-05, 0.06252, 0.05417, 0.125, 0.05417, 0.25, 2.352e-05, 0.2748, 2.356e-05, 0.1621, 7.63e-05, 0.75, 0.5815, 0.75, 0.5815, 0.8749, 7.631e-05, 0.8749, 0.8888, 0.25, 9.43e-05, 0.25, 9.428e-05, 0.1251, 0.8888, 0.1251, 0.9999, 0.2251, 9.488e-05, 0.2251, 9.487e-05, 0.1126, 0.9999, 0.1126, 0.4652, 0.25, 6.822e-05, 0.25, 6.821e-05, 0.1251, 0.4652, 0.1251, 2.327e-05, 0.25, 2.327e-05, 0.125, 0.05417, 0.1621, 0.05417, 0.2748, 6.822e-05, 0.25, 0.4652, 0.25, 0.4652, 0.25, 6.822e-05, 0.25, 7.631e-05, 0.8749, 0.5815, 0.8749, 0.5815, 0.9374, 7.632e-05, 0.9374, 0.8888, 0.1251, 9.428e-05, 0.1251, 9.427e-05, 0.06258, 0.8888, 0.06258, 0.9999, 0.1126, 9.487e-05, 0.1126, 9.486e-05, 0.05633, 0.9999, 0.05633, 0.4652, 0.1251, 6.821e-05, 0.1251, 6.821e-05, 0.1251, 0.4652, 0.1251, 6.82e-05, 0.06256, 0.4652, 0.06256, 0.4652, 0.06256, 6.82e-05, 0.06256, 0.05417, 2.327e-05, 0.05417, 0.06252, 2.358e-05, 0.1058, 2.36e-05, 0.04953, 0.05417, 0.25, 0.05417, 0.5, 2.343e-05, 0.5, 2.352e-05, 0.2748, 0.4652, 0.5, 6.825e-05, 0.5, 6.822e-05, 0.25, 0.4652, 0.25, 2.327e-05, 0.5, 2.327e-05, 0.25, 0.05417, 0.2748, 0.05417, 0.5, 0.05417, 0.06252, 0.05417, 0.125, 2.356e-05, 0.1621, 2.358e-05, 0.1058, 0.4652, 0.1251, 6.821e-05, 0.1251, 6.82e-05, 0.06256, 0.4652, 0.06256, 2.327e-05, 0.125, 2.327e-05, 0.06252, 0.05417, 0.1058, 0.05417, 0.1621, 0.05417, 0.1621, 2.327e-05, 0.125, 2.327e-05, 0.125, 0.05417, 0.1621, 2.327e-05, 0.25, 0.05417, 0.2748, 0.05417, 0.2748, 2.327e-05, 0.25, 9.488e-05, 0.2251, 9.491e-05, 0.45, 9.491e-05, 0.45, 9.488e-05, 0.2251, 2.358e-05, 0.1058, 0.05417, 0.06252, 0.05417, 0.06252, 2.358e-05, 0.1058, 0.05417, 0.5, 2.327e-05, 0.5, 2.327e-05, 0.5, 0.05417, 0.5, 0.05417, 0.125, 2.356e-05, 0.1621, 2.356e-05, 0.1621, 0.05417, 0.125, 2.352e-05, 0.2748, 0.05417, 0.25, 0.05417, 0.25, 2.352e-05, 0.2748, 0.05417, 0.5, 2.343e-05, 0.5, 2.343e-05, 0.5, 0.05417, 0.5, 7.631e-05, 0.8749, 7.632e-05, 0.9374, 7.632e-05, 0.9374, 7.631e-05, 0.8749, 7.628e-05, 0.5, 7.63e-05, 0.75, 7.63e-05, 0.75, 7.628e-05, 0.5])
me_cube_001.materials.append(mat_material)
me_cube_001.materials.append(mat_material_001)
me_cube_001.use_remesh_preserve_volume = False
me_cube_001.use_remesh_preserve_attributes = False
me_cube_001.use_mirror_vertex_groups = False
me_cube_001.auto_texspace = False
me_cube_001.update()
me_cube = bpy.data.meshes.new('Cube')
me_cube.from_pydata([(0.4911, 1.007, 1.1), (0.4911, -0.9925, 1.1), (-0.5089, -0.9925, 1.1), (-0.5089, 1.007, 1.1), (0.4911, 1.007, 1.2), (0.4911, -0.9925, 1.2), (-0.5089, -0.9925, 1.2), (-0.5089, 1.007, 1.2), (0.4911, -0.9136, 1.1), (-0.5089, -0.9136, 1.1), (0.4911, -0.9136, 1.2), (-0.5089, -0.9136, 1.2), (-0.5089, 0.9147, 1.1), (-0.5089, 0.9147, 1.2), (0.4911, 0.9147, 1.1), (0.4911, 0.9147, 1.2), (0.4195, 1.007, 1.1), (0.4195, -0.9925, 1.1), (0.4195, 1.007, 1.2), (0.4195, -0.9925, 1.2), (0.4195, -0.9136, 1.1), (0.4195, -0.9136, 1.2), (0.4195, 0.9147, 1.1), (0.4195, 0.9147, 1.2), (-0.4163, 1.007, 1.1), (-0.4163, -0.9925, 1.1), (-0.4163, 1.007, 1.2), (-0.4163, -0.9925, 1.2), (-0.4163, -0.9136, 1.1), (-0.4163, 0.9147, 1.1), (-0.4163, -0.9136, 1.2), (-0.4163, 0.9147, 1.2), (-0.5089, -0.8263, 1.1), (-0.5089, -0.8263, 1.2), (0.4911, -0.8263, 1.1), (0.4911, -0.8263, 1.2), (0.4195, -0.8263, 1.1), (0.4195, -0.8263, 1.2), (-0.4163, -0.8263, 1.1), (-0.4163, -0.8263, 1.2), (0.4195, 0.8252, 1.1), (-0.4163, 0.8252, 1.1), (-0.5089, 0.8252, 1.1), (-0.5089, 0.8252, 1.2), (0.4911, 0.8252, 1.1), (0.4911, 0.8252, 1.2), (0.4195, 0.8252, 1.2), (-0.4163, 0.8252, 1.2), (-0.3473, 1.007, 1.1), (-0.3473, -0.9925, 1.1), (-0.3473, 1.007, 1.2), (-0.3473, -0.9925, 1.2), (-0.3473, -0.9136, 1.1), (-0.3473, 0.9147, 1.1), (-0.3473, -0.9136, 1.2), (-0.3473, 0.9147, 1.2), (-0.3473, -0.8263, 1.1), (-0.3473, -0.8263, 1.2), (-0.3473, 0.8252, 1.1), (-0.3473, 0.8252, 1.2), (0.3441, 1.007, 1.1), (0.3441, -0.9925, 1.1), (0.3441, 1.007, 1.2), (0.3441, -0.9925, 1.2), (0.3441, -0.9136, 1.1), (0.3441, 0.9147, 1.1), (0.3441, -0.9136, 1.2), (0.3441, 0.9147, 1.2), (0.3441, -0.8263, 1.2), (0.3441, 0.8252, 1.2), (0.3441, -0.8263, 1.1), (0.3441, 0.8252, 1.1), (0.4195, -0.9136, -1.907e-07), (0.4195, 0.9147, -1.907e-07), (-0.4163, -0.9136, -1.907e-07), (-0.4163, 0.9147, -1.907e-07), (0.4195, -0.8263, -1.907e-07), (-0.4163, -0.8263, -1.907e-07), (0.4195, 0.8252, -1.907e-07), (-0.4163, 0.8252, -1.907e-07), (-0.3473, -0.9136, -1.907e-07), (-0.3473, 0.9147, -1.907e-07), (-0.3473, -0.8263, -1.907e-07), (-0.3473, 0.8252, -1.907e-07), (0.3441, -0.9136, -1.907e-07), (0.3441, 0.9147, -1.907e-07), (0.3441, -0.8263, -1.907e-07), (0.3441, 0.8252, -1.907e-07), (0.4911, 1.007, 1.16), (0.4911, -0.9925, 1.16), (-0.5089, -0.9925, 1.16), (-0.5089, 1.007, 1.16), (0.4911, -0.9136, 1.16), (-0.5089, -0.9136, 1.16), (-0.5089, 0.9147, 1.16), (0.4911, 0.9147, 1.16), (0.4195, -0.9925, 1.16), (0.4195, 1.007, 1.16), (-0.4163, -0.9925, 1.16), (-0.4163, 1.007, 1.16), (0.4911, -0.8263, 1.16), (-0.5089, -0.8263, 1.16), (-0.5089, 0.8252, 1.16), (0.4911, 0.8252, 1.16), (-0.3473, -0.9925, 1.16), (-0.3473, 1.007, 1.16), (0.3441, -0.9925, 1.16), (0.3441, 1.007, 1.16), (0.5411, 1.007, 1.2), (0.5411, -0.9925, 1.2), (0.5411, -0.9136, 1.2), (0.5411, 0.9147, 1.2), (0.5411, -0.8263, 1.2), (0.5411, 0.8252, 1.2), (0.5411, 1.007, 1.16), (0.5411, -0.9925, 1.16), (0.5411, -0.9136, 1.16), (0.5411, 0.9147, 1.16), (0.5411, -0.8263, 1.16), (0.5411, 0.8252, 1.16), (-0.5589, -0.9925, 1.2), (-0.5589, 1.007, 1.2), (-0.5589, -0.9136, 1.2), (-0.5589, 0.9147, 1.2), (-0.5589, -0.8263, 1.2), (-0.5589, 0.8252, 1.2), (-0.5589, -0.9925, 1.16), (-0.5589, 1.007, 1.16), (-0.5589, -0.9136, 1.16), (-0.5589, 0.9147, 1.16), (-0.5589, -0.8263, 1.16), (-0.5589, 0.8252, 1.16), (0.4911, 1.057, 1.2), (-0.5089, 1.057, 1.2), (0.4195, 1.057, 1.2), (-0.4163, 1.057, 1.2), (-0.3473, 1.057, 1.2), (0.3441, 1.057, 1.2), (0.4911, 1.057, 1.16), (-0.5089, 1.057, 1.16), (0.4195, 1.057, 1.16), (-0.4163, 1.057, 1.16), (-0.3473, 1.057, 1.16), (0.3441, 1.057, 1.16), (0.5411, 1.057, 1.2), (0.5411, 1.057, 1.16), (-0.5589, 1.057, 1.2), (-0.5589, 1.057, 1.16), (0.4911, -1.043, 1.2), (-0.5089, -1.043, 1.2), (0.4195, -1.043, 1.2), (-0.4163, -1.043, 1.2), (-0.3473, -1.043, 1.2), (0.3441, -1.043, 1.2), (0.4911, -1.043, 1.16), (-0.5089, -1.043, 1.16), (0.4195, -1.043, 1.16), (-0.4163, -1.043, 1.16), (-0.3473, -1.043, 1.16), (0.3441, -1.043, 1.16), (0.5411, -1.043, 1.2), (0.5411, -1.043, 1.16), (-0.5589, -1.043, 1.2), (-0.5589, -1.043, 1.16)], [], [(28, 25, 2, 9), (30, 11, 6, 27), (4, 15, 111, 108), (115, 109, 160, 161), (11, 33, 124, 122), (99, 24, 3, 91), (38, 28, 9, 32), (39, 33, 11, 30), (95, 88, 114, 117), (102, 101, 130, 131), (101, 93, 128, 130), (24, 29, 12, 3), (26, 7, 13, 31), (15, 45, 113, 111), (8, 1, 17, 20), (10, 21, 19, 5), (6, 120, 162, 149), (88, 0, 16, 97), (34, 8, 20, 36), (35, 37, 21, 10), (0, 14, 22, 16), (4, 18, 23, 15), (52, 49, 25, 28), (54, 30, 27, 51), (96, 89, 154, 156), (105, 48, 24, 99), (58, 41, 79, 83), (57, 39, 30, 54), (48, 53, 29, 24), (50, 26, 31, 55), (41, 38, 32, 42), (47, 43, 33, 39), (89, 92, 116, 115), (4, 108, 144, 132), (44, 34, 36, 40), (45, 46, 37, 35), (58, 56, 38, 41), (59, 47, 39, 57), (94, 102, 131, 129), (29, 41, 42, 12), (31, 13, 43, 47), (45, 35, 112, 113), (14, 44, 40, 22), (15, 23, 46, 45), (52, 28, 74, 80), (55, 31, 47, 59), (64, 61, 49, 52), (66, 54, 51, 63), (51, 27, 151, 152), (107, 60, 48, 105), (70, 64, 52, 56), (68, 57, 54, 66), (60, 65, 53, 48), (62, 50, 55, 67), (71, 70, 56, 58), (69, 59, 57, 68), (65, 71, 58, 53), (67, 55, 59, 69), (20, 17, 61, 64), (21, 66, 63, 19), (63, 51, 152, 153), (97, 16, 60, 107), (40, 71, 87, 78), (37, 68, 66, 21), (16, 22, 65, 60), (18, 62, 67, 23), (40, 36, 70, 71), (46, 69, 68, 37), (56, 52, 80, 82), (23, 67, 69, 46), (82, 80, 74, 77), (81, 83, 79, 75), (76, 72, 84, 86), (73, 78, 87, 85), (28, 38, 77, 74), (29, 53, 81, 75), (20, 64, 84, 72), (65, 22, 73, 85), (38, 56, 82, 77), (41, 29, 75, 79), (70, 36, 76, 86), (71, 65, 85, 87), (36, 20, 72, 76), (64, 70, 86, 84), (53, 58, 83, 81), (22, 40, 78, 73), (8, 92, 89, 1), (25, 98, 90, 2), (12, 94, 91, 3), (127, 121, 146, 147), (34, 100, 92, 8), (2, 90, 93, 9), (42, 102, 94, 12), (0, 88, 95, 14), (1, 89, 96, 17), (108, 114, 145, 144), (49, 104, 98, 25), (26, 50, 136, 135), (44, 103, 100, 34), (9, 93, 101, 32), (32, 101, 102, 42), (14, 95, 103, 44), (61, 106, 104, 49), (97, 107, 143, 140), (17, 96, 106, 61), (50, 62, 137, 136), (116, 110, 109, 115), (118, 112, 110, 116), (114, 108, 111, 117), (119, 113, 112, 118), (117, 111, 113, 119), (10, 5, 109, 110), (114, 88, 138, 145), (103, 95, 117, 119), (90, 98, 157, 155), (35, 10, 110, 112), (92, 100, 118, 116), (100, 103, 119, 118), (129, 123, 121, 127), (126, 120, 122, 128), (131, 125, 123, 129), (128, 122, 124, 130), (130, 124, 125, 131), (6, 11, 122, 120), (91, 94, 129, 127), (13, 7, 121, 123), (33, 43, 125, 124), (43, 13, 123, 125), (93, 90, 126, 128), (120, 126, 163, 162), (133, 139, 147, 146), (135, 141, 139, 133), (132, 138, 140, 134), (136, 142, 141, 135), (137, 143, 142, 136), (134, 140, 143, 137), (138, 132, 144, 145), (7, 26, 135, 133), (62, 18, 134, 137), (88, 97, 140, 138), (99, 91, 139, 141), (121, 7, 133, 146), (18, 4, 132, 134), (91, 127, 147, 139), (107, 105, 142, 143), (105, 99, 141, 142), (157, 151, 149, 155), (154, 148, 150, 156), (158, 152, 151, 157), (159, 153, 152, 158), (156, 150, 153, 159), (148, 154, 161, 160), (155, 149, 162, 163), (89, 115, 161, 154), (109, 5, 148, 160), (19, 63, 153, 150), (27, 6, 149, 151), (104, 106, 159, 158), (98, 104, 158, 157), (126, 90, 155, 163), (5, 19, 150, 148), (106, 96, 156, 159)])
_uv = me_cube.uv_layers.new(name='UVMap')
_uv.uv.foreach_set('vector', [0.03767, 0.5684, 0.0001421, 0.5684, 0.0001421, 0.5244, 0.03767, 0.5244, 0.915, -0.05964, 0.915, -0.1868, 0.971, -0.1868, 0.971, -0.05964, -0.4471, 1.187, -0.3813, 1.187, -0.3813, 1.255, -0.4471, 1.255, 0.0, 0.0, 0.0, 0.0, 0.0, 0.0, 0.0, 0.0, 0.915, -0.1868, 0.8531, -0.1868, 0.8531, -0.2555, 0.915, -0.2555, 0.113, 7.127e-05, 0.113, 0.05461, 0.06899, 0.05461, 0.06899, 6.735e-05, 0.07918, 0.5684, 0.03767, 0.5684, 0.03767, 0.5244, 0.07918, 0.5244, 0.8531, -0.05964, 0.8531, -0.1868, 0.915, -0.1868, 0.915, -0.05964, 0.9316, 0.4999, 0.9757, 0.4999, 0.9756, 0.5237, 0.9316, 0.5236, 0.8894, 0.02468, 0.1043, 0.02431, 0.1043, 0.0004678, 0.8894, 0.0009118, 0.1043, 0.02431, 0.06264, 0.02436, 0.06264, 0.0003567, 0.1043, 0.0004678, 0.9511, 0.5684, 0.907, 0.5684, 0.907, 0.5244, 0.9511, 0.5244, -0.4471, -0.05959, -0.4471, -0.1868, -0.3813, -0.1868, -0.3813, -0.05959, -0.3813, 1.187, -0.3179, 1.187, -0.3179, 1.255, -0.3813, 1.255, 0.03767, 0.9999, 0.0001396, 0.9999, 0.0001405, 0.9658, 0.03767, 0.9658, 0.9151, 1.187, 0.9151, 1.088, 0.971, 1.088, 0.971, 1.187, 0.971, -0.1868, 0.971, -0.2555, 1.006, -0.2555, 1.006, -0.1868, 0.5447, 6.695e-05, 0.5447, 0.05461, 0.5106, 0.05461, 0.5106, 6.914e-05, 0.07918, 0.9999, 0.03767, 0.9999, 0.03767, 0.9658, 0.07918, 0.9658, 0.8531, 1.187, 0.8531, 1.088, 0.9151, 1.088, 0.9151, 1.187, 0.9511, 0.9999, 0.907, 0.9999, 0.907, 0.9658, 0.9511, 0.9658, -0.4471, 1.187, -0.4471, 1.088, -0.3813, 1.088, -0.3813, 1.187, 0.03767, 0.6012, 0.0001419, 0.6012, 0.0001421, 0.5684, 0.03767, 0.5684, 0.915, 0.03511, 0.915, -0.05964, 0.971, -0.05964, 0.971, 0.0351, 0.02572, 0.4667, 0.02588, 0.5004, 0.002349, 0.5006, 0.002168, 0.4669, 0.1458, 7.293e-05, 0.1458, 0.05461, 0.113, 0.05461, 0.113, 7.127e-05, 0.7272, 0.1049, 0.7272, 0.1505, 0.0001369, 0.1505, 0.0001364, 0.1049, 0.8531, 0.03511, 0.8531, -0.05964, 0.915, -0.05964, 0.915, 0.03511, 0.9511, 0.6012, 0.907, 0.6012, 0.907, 0.5684, 0.9511, 0.5684, -0.4471, 0.03515, -0.4471, -0.05959, -0.3813, -0.05959, -0.3813, 0.03515, 0.8644, 0.5684, 0.07918, 0.5684, 0.07918, 0.5244, 0.8644, 0.5244, -0.3179, -0.05959, -0.3179, -0.1868, 0.8531, -0.1868, 0.8531, -0.05964, 0.02588, 0.5004, 0.06304, 0.5003, 0.06314, 0.5238, 0.026, 0.524, -0.4471, 1.187, -0.4471, 1.255, -0.4826, 1.255, -0.4826, 1.187, 0.8644, 0.9999, 0.07918, 0.9999, 0.07918, 0.9658, 0.8644, 0.9658, -0.3179, 1.187, -0.3179, 1.088, 0.8531, 1.088, 0.8531, 1.187, 0.8644, 0.6012, 0.07918, 0.6012, 0.07918, 0.5684, 0.8644, 0.5684, -0.3179, 0.03515, -0.3179, -0.05959, 0.8531, -0.05964, 0.8531, 0.03511, 0.9319, 0.02468, 0.8894, 0.02468, 0.8894, 0.0009118, 0.9319, 0.0009232, 0.907, 0.5684, 0.8644, 0.5684, 0.8644, 0.5244, 0.907, 0.5244, -0.3813, -0.05959, -0.3813, -0.1868, -0.3179, -0.1868, -0.3179, -0.05959, -0.3179, 1.187, 0.8531, 1.187, 0.8531, 1.255, -0.3179, 1.255, 0.907, 0.9999, 0.8644, 0.9999, 0.8644, 0.9658, 0.907, 0.9658, -0.3813, 1.187, -0.3813, 1.088, -0.3179, 1.088, -0.3179, 1.187, 0.9422, 0.7272, 0.8966, 0.7272, 0.8966, 0.0001276, 0.9422, 0.0001276, -0.3813, 0.03515, -0.3813, -0.05959, -0.3179, -0.05959, -0.3179, 0.03515, 0.03767, 0.93, 0.0001413, 0.93, 0.0001419, 0.6012, 0.03767, 0.6012, 0.915, 0.9849, 0.915, 0.03511, 0.971, 0.0351, 0.971, 0.9849, 0.971, 0.0351, 0.971, -0.05964, 1.006, -0.05964, 1.006, 0.0351, 0.4748, 7.093e-05, 0.4748, 0.05461, 0.1458, 0.05461, 0.1458, 7.293e-05, 0.07918, 0.93, 0.03767, 0.93, 0.03767, 0.6012, 0.07918, 0.6012, 0.8531, 0.9849, 0.8531, 0.03511, 0.915, 0.03511, 0.915, 0.9849, 0.9511, 0.93, 0.907, 0.93, 0.907, 0.6012, 0.9511, 0.6012, -0.4471, 0.9849, -0.4471, 0.03515, -0.3813, 0.03515, -0.3813, 0.9849, 0.8644, 0.93, 0.07918, 0.93, 0.07918, 0.6012, 0.8644, 0.6012, -0.3179, 0.9849, -0.3179, 0.03515, 0.8531, 0.03511, 0.8531, 0.9849, 0.907, 0.93, 0.8644, 0.93, 0.8644, 0.6012, 0.907, 0.6012, -0.3813, 0.9849, -0.3813, 0.03515, -0.3179, 0.03515, -0.3179, 0.9849, 0.03767, 0.9658, 0.0001405, 0.9658, 0.0001413, 0.93, 0.03767, 0.93, 0.9151, 1.088, 0.915, 0.9849, 0.971, 0.9849, 0.971, 1.088, 0.971, 0.9849, 0.971, 0.0351, 1.006, 0.0351, 1.006, 0.9849, 0.5106, 6.914e-05, 0.5106, 0.05461, 0.4748, 0.05461, 0.4748, 7.093e-05, 0.7272, 0.6117, 0.7272, 0.6615, 0.0001276, 0.6615, 0.0001277, 0.6117, 0.8531, 1.088, 0.8531, 0.9849, 0.915, 0.9849, 0.9151, 1.088, 0.9511, 0.9658, 0.907, 0.9658, 0.907, 0.93, 0.9511, 0.93, -0.4471, 1.088, -0.4471, 0.9849, -0.3813, 0.9849, -0.3813, 1.088, 0.8644, 0.9658, 0.07918, 0.9658, 0.07918, 0.93, 0.8644, 0.93, -0.3179, 1.088, -0.3179, 0.9849, 0.8531, 0.9849, 0.8531, 1.088, 0.9999, 0.7272, 0.9422, 0.7272, 0.9422, 0.0001276, 0.9999, 0.0001276, -0.3813, 1.088, -0.3813, 0.9849, -0.3179, 0.9849, -0.3179, 1.088, 0.9998, 0.39, 0.5064, 0.39, 0.5064, 0.0001805, 0.9998, 0.0001805, 0.9998, 0.8161, 0.494, 0.8161, 0.494, 0.4263, 0.9998, 0.4263, 0.4936, 0.8521, 0.0001805, 0.8521, 0.0001812, 0.4263, 0.4936, 0.4263, 0.506, 0.426, 0.0001805, 0.426, 0.0001808, 0.0001805, 0.506, 0.0001805, 0.0, 0.0, 0.0, 0.0, 0.0, 0.0, 0.0, 0.0, 0.7272, 0.0001276, 0.7272, 0.04572, 0.0001357, 0.04573, 0.0001352, 0.0001358, 0.8386, 0.7272, 0.7888, 0.7272, 0.7888, 0.0001276, 0.8386, 0.0001276, 0.7272, 0.5028, 0.7272, 0.5526, 0.0001276, 0.5526, 0.0001276, 0.5028, 0.1313, 0.9999, 0.06864, 0.9999, 0.06864, 5.121e-05, 0.1313, 5.121e-05, 0.0, 0.0, 0.0, 0.0, 0.0, 0.0, 0.0, 0.0, 0.06854, 0.9999, 5.121e-05, 0.9999, 5.17e-05, 5.121e-05, 0.06854, 5.126e-05, 0.0, 0.0, 0.0, 0.0, 0.0, 0.0, 0.0, 0.0, 0.8963, 0.7272, 0.8386, 0.7272, 0.8386, 0.0001276, 0.8963, 0.0001276, 0.0, 0.0, 0.0, 0.0, 0.0, 0.0, 0.0, 0.0, 0.7272, 0.04572, 0.7272, 0.1049, 0.0001364, 0.1049, 0.0001357, 0.04573, 0.7272, 0.5526, 0.7272, 0.6117, 0.0001277, 0.6117, 0.0001276, 0.5526, 0.0, 0.0, 0.0, 0.0, 0.0, 0.0, 0.0, 0.0, -2.273, 0.169, -2.273, 0.5332, -2.835, 0.5332, -2.835, 0.169, 0.0, 0.0, 0.0, 0.0, 0.0, 0.0, 0.0, 0.0, 0.0, 0.0, 0.0, 0.0, 0.0, 0.0, 0.0, 0.0, 0.0, 0.0, 0.0, 0.0, 0.0, 0.0, 0.0, 0.0, 0.0, 0.0, 0.0, 0.0, 0.0, 0.0, 0.0, 0.0, 0.0, 0.0, 0.0, 0.0, 0.0, 0.0, 0.0, 0.0, 0.0, 0.0, 0.0, 0.0, 0.0, 0.0, 0.0, 0.0, 3.236, 0.1689, 3.236, 0.5331, 2.801, 0.5332, 2.801, 0.1689, 0.0, 0.0, 0.0, 0.0, 0.0, 0.0, 0.0, 0.0, -1.854, 0.1689, -1.854, 0.5332, -2.273, 0.5332, -2.273, 0.169, -0.4471, -0.05959, -0.4471, 0.03515, -0.4826, 0.03515, -0.4826, -0.05959, 0.0, 0.0, 0.0, 0.0, 0.0, 0.0, 0.0, 0.0, 0.0, 0.0, 0.0, 0.0, 0.0, 0.0, 0.0, 0.0, 0.0, 0.0, 0.0, 0.0, 0.0, 0.0, 0.0, 0.0, 0.0, 0.0, 0.0, 0.0, 0.0, 0.0, 0.0, 0.0, 2.343, 0.1689, 2.343, 0.5332, -1.854, 0.5332, -1.854, 0.1689, 0.9757, 0.4659, 0.9757, 0.4301, 0.9995, 0.4301, 0.9995, 0.4659, 2.801, 0.1689, 2.801, 0.5332, 2.343, 0.5332, 2.343, 0.1689, -0.4471, 0.03515, -0.4471, 0.9849, -0.4826, 0.9849, -0.4826, 0.03515, 0.0, 0.0, 0.0, 0.0, 0.0, 0.0, 0.0, 0.0, 0.0, 0.0, 0.0, 0.0, 0.0, 0.0, 0.0, 0.0, 0.0, 0.0, 0.0, 0.0, 0.0, 0.0, 0.0, 0.0, 0.0, 0.0, 0.0, 0.0, 0.0, 0.0, 0.0, 0.0, 0.0, 0.0, 0.0, 0.0, 0.0, 0.0, 0.0, 0.0, 0.9151, 1.187, 0.971, 1.187, 0.971, 1.255, 0.9151, 1.255, 0.9756, 0.5237, 0.9757, 0.4999, 0.9994, 0.4999, 0.9994, 0.5237, 0.889, 0.4999, 0.9316, 0.4999, 0.9316, 0.5236, 0.889, 0.5236, 0.02454, 0.02443, 0.02486, 0.06943, 0.0001396, 0.06959, 0.0001903, 0.02443, 0.8531, 1.187, 0.9151, 1.187, 0.9151, 1.255, 0.8531, 1.255, 0.06304, 0.5003, 0.1042, 0.5, 0.1043, 0.5237, 0.06314, 0.5238, 0.1042, 0.5, 0.889, 0.4999, 0.889, 0.5236, 0.1043, 0.5237, 0.0, 0.0, 0.0, 0.0, 0.0, 0.0, 0.0, 0.0, 0.0, 0.0, 0.0, 0.0, 0.0, 0.0, 0.0, 0.0, 0.0, 0.0, 0.0, 0.0, 0.0, 0.0, 0.0, 0.0, 0.0, 0.0, 0.0, 0.0, 0.0, 0.0, 0.0, 0.0, 0.0, 0.0, 0.0, 0.0, 0.0, 0.0, 0.0, 0.0, 0.971, -0.1868, 0.915, -0.1868, 0.915, -0.2555, 0.971, -0.2555, 0.976, 0.02469, 0.9319, 0.02468, 0.9319, 0.0009232, 0.976, 0.0009338, -0.3813, -0.1868, -0.4471, -0.1868, -0.4471, -0.2554, -0.3813, -0.2554, 0.8531, -0.1868, -0.3179, -0.1868, -0.3179, -0.2554, 0.8531, -0.2555, -0.3179, -0.1868, -0.3813, -0.1868, -0.3813, -0.2554, -0.3179, -0.2554, 0.06264, 0.02436, 0.02454, 0.02443, 0.02456, 0.0002258, 0.06264, 0.0003567, 0.0, 0.0, 0.0, 0.0, 0.0, 0.0, 0.0, 0.0, 0.09277, 0.05475, 0.09277, 0.09111, 0.06899, 0.0911, 0.06899, 0.05475, 0.1368, 0.05475, 0.1368, 0.09111, 0.09277, 0.09111, 0.09277, 0.05475, 0.5685, 0.05475, 0.5685, 0.09111, 0.5344, 0.09111, 0.5344, 0.05475, 0.1696, 0.05475, 0.1696, 0.09111, 0.1368, 0.09111, 0.1368, 0.05475, 0.4985, 0.05476, 0.4985, 0.09112, 0.1696, 0.09111, 0.1696, 0.05475, 0.5344, 0.05475, 0.5344, 0.09111, 0.4985, 0.09112, 0.4985, 0.05476, 0.5685, 0.09111, 0.5685, 0.05475, 0.5922, 0.05474, 0.5922, 0.0911, -0.4471, -0.1868, -0.4471, -0.05959, -0.4826, -0.05959, -0.4826, -0.1868, -0.4471, 0.9849, -0.4471, 1.088, -0.4826, 1.088, -0.4826, 0.9849, 0.9757, 0.4999, 0.9757, 0.4659, 0.9995, 0.4659, 0.9994, 0.4999, 0.976, 0.06868, 0.976, 0.02469, 0.9998, 0.0247, 0.9998, 0.06869, -0.4471, -0.2554, -0.4471, -0.1868, -0.4826, -0.1868, -0.4826, -0.2554, -0.4471, 1.088, -0.4471, 1.187, -0.4826, 1.187, -0.4826, 1.088, 0.976, 0.02469, 0.976, 0.0009338, 0.9998, 0.0009392, 0.9998, 0.0247, 0.9757, 0.4301, 0.976, 0.1015, 0.9998, 0.1015, 0.9995, 0.4301, 0.976, 0.1015, 0.976, 0.06868, 0.9998, 0.06869, 0.9998, 0.1015, -1.969, 0.5345, -1.969, 0.7773, -2.531, 0.7775, -2.531, 0.5347, 3.539, 0.5338, 3.539, 0.7766, 3.104, 0.7766, 3.104, 0.5338, -1.55, 0.5344, -1.55, 0.7772, -1.969, 0.7773, -1.969, 0.5345, 2.647, 0.5338, 2.647, 0.7766, -1.55, 0.7772, -1.55, 0.5344, 3.104, 0.5338, 3.104, 0.7766, 2.647, 0.7766, 2.647, 0.5338, 3.539, 0.7766, 3.539, 0.5338, 3.843, 0.5338, 3.843, 0.7766, -2.531, 0.5347, -2.531, 0.7775, -2.835, 0.7776, -2.835, 0.5347, 0.02588, 0.5004, 0.026, 0.524, 0.002468, 0.5241, 0.002349, 0.5006, 0.971, 1.255, 0.971, 1.187, 1.006, 1.187, 1.006, 1.255, 0.971, 1.088, 0.971, 0.9849, 1.006, 0.9849, 1.006, 1.088, 0.971, -0.05964, 0.971, -0.1868, 1.006, -0.1868, 1.006, -0.05964, 0.02459, 0.1046, 0.02554, 0.4312, 0.00195, 0.4314, 0.0001502, 0.1044, 0.02486, 0.06943, 0.02459, 0.1046, 0.0001502, 0.1044, 0.0001396, 0.06959, 0.02456, 0.0002258, 0.02454, 0.02443, 0.0001903, 0.02443, 0.0002763, 0.0001396, 0.971, 1.187, 0.971, 1.088, 1.006, 1.088, 1.006, 1.187, 0.02554, 0.4312, 0.02572, 0.4667, 0.002168, 0.4669, 0.00195, 0.4314])
me_cube.materials.append(mat_material)
me_cube.use_remesh_preserve_volume = False
me_cube.use_remesh_preserve_attributes = False
me_cube.use_mirror_vertex_groups = False
me_cube.update()

# ---- objects
ob_sous_desk = bpy.data.objects.new('sous-desk', me_cube_001)
ob_desk = bpy.data.objects.new('desk', me_cube)
ob_lamp = bpy.data.objects.new('Lamp', light_lamp)
ob_camera = bpy.data.objects.new('Camera', cam_camera)

# ---- transforms, parenting, visibility, modifiers, constraints
ob_sous_desk.location = (-0.354, -0.3861, 0.0)
ob_sous_desk.show_texture_space = True
ob_sous_desk.lineart.crease_threshold = 0.0
ob_desk.location = (0.0, 0.0, 0.0)
ob_desk.lock_rotations_4d = False
ob_desk.empty_display_type = 'ARROWS'
ob_desk.lineart.crease_threshold = 0.0
ob_lamp.location = (-4.704, -1.162, 5.904)
ob_lamp.rotation_euler = (0.6503, 0.05522, -1.182)
ob_lamp.lock_rotations_4d = False
ob_lamp.empty_display_type = 'ARROWS'
ob_lamp.color = (0.0, 0.0, 0.0, 0.0)
ob_lamp.lineart.crease_threshold = 0.0
ob_camera.location = (-3.391, 2.518, 2.525)
ob_camera.rotation_euler = (1.109, 0.01082, -2.234)
ob_camera.lock_rotations_4d = False
ob_camera.empty_display_type = 'ARROWS'
ob_camera.color = (0.0, 0.0, 0.0, 0.0)
ob_camera.display_type = 'WIRE'
ob_camera.lineart.crease_threshold = 0.0

# ---- collection membership
col_collection_1.objects.link(ob_sous_desk)
col_collection_1.objects.link(ob_desk)
col_collection_1.objects.link(ob_lamp)
col_collection_1.objects.link(ob_camera)

# ---- scene / render settings (as saved in the file)
scene.camera = ob_camera
scene.frame_start = 1; scene.frame_end = 250; scene.frame_set(1)
scene.render.engine = 'BLENDER_EEVEE_NEXT'
scene.render.image_settings.color_mode = 'RGB'
scene.render.image_settings.compression = 90
scene.render.resolution_percentage = 50
scene.render.dither_intensity = 0.0
scene.cycles.use_denoising = False
scene.cycles.samples = 10
scene.cycles.sampling_pattern = 'TABULATED_SOBOL'
scene.cycles.light_sampling_threshold = 0.0
scene.cycles.use_adaptive_sampling = False
scene.cycles.use_light_tree = False
scene.cycles.blur_glossy = 0.0
scene.cycles.volume_bounces = 1
scene.cycles.pixel_filter_type = 'GAUSSIAN'
scene.cycles.sample_clamp_indirect = 0.0
scene.view_settings.view_transform = 'Standard'
bpy.context.view_layer.update()
